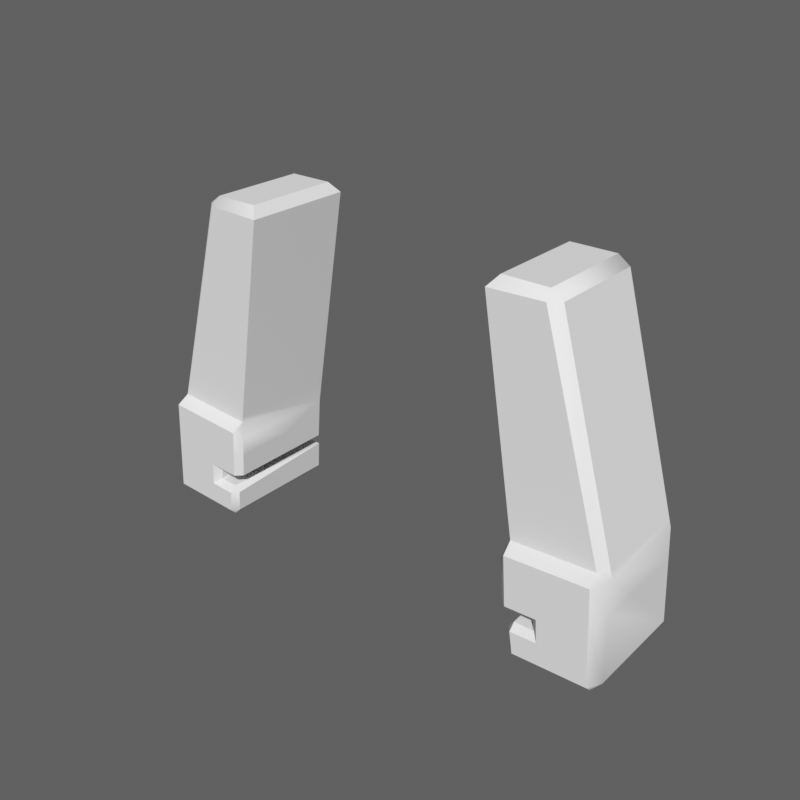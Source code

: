 # Source: v1_donor.blend  (saved by Blender 5.2.44; exported with 4.5.12 LTS)
import bpy
from mathutils import Matrix  # noqa: F401  (used for matrix-valued properties, if any)

bpy.ops.wm.read_factory_settings(use_empty=True)
scene = bpy.context.scene
scene.name = 'Scene'

# ---- world
world_world_001 = bpy.data.worlds.new('World.001'); scene.world = world_world_001
world_world_001.use_nodes = True; world_world_001.node_tree.nodes.clear()
_N = world_world_001.node_tree.nodes; _L = world_world_001.node_tree.links
n0 = _N.new('ShaderNodeBackground'); n0.name = 'Background'; n0.location = (-200, 100)
n0.inputs[0].default_value = (0.35, 0.35, 0.35, 1.0)
n0.inputs[1].default_value = 0.45
n1 = _N.new('ShaderNodeOutputWorld'); n1.name = 'World Output'; n1.location = (200, 100)
_L.new(n0.outputs[0], n1.inputs[0])
n1.is_active_output = True

# ---- meshes
me_character_base = bpy.data.meshes.new('Character_Base')
me_character_base.from_pydata([(0.2236, -0.01074, 0.584), (0.1572, -0.01074, 0.5938), (0.21, -0.01074, 0.5938), (0.2959, -0.01074, 0.3281), (0.1475, -0.02051, 0.582), (0.2119, -0.02051, 0.584), (0.2842, -0.02051, 0.3359), (0.1885, -0.02051, 0.3301), (0.3018, -0.02051, 0.2148), (0.1826, -0.02637, 0.3125), (0.1865, -0.02637, 0.2617), (0.1963, -0.02637, 0.2559), (0.2236, -0.02637, 0.2559), (0.2021, -0.02637, 0.2422), (0.2256, -0.02637, 0.2422), (0.1963, -0.02637, 0.2344), (0.1982, -0.02637, 0.209), (0.292, -0.02637, 0.2051), (0.2061, -0.02637, 0.2012), (0.2861, -0.03418, 0.3262), (0.1904, -0.03418, 0.3203), (0.2314, -0.03418, 0.2637), (0.1943, -0.03418, 0.2617), (0.2334, -0.03418, 0.2363), (0.2021, -0.03418, 0.2344), (0.292, -0.03418, 0.2129), (0.2061, -0.03418, 0.209), (0.2236, 0.1025, 0.584), (0.1572, 0.1025, 0.5938), (0.21, 0.1025, 0.5938), (0.2959, 0.1025, 0.3281), (0.1826, 0.1025, 0.3125), (0.1865, 0.1025, 0.2617), (0.3018, 0.1025, 0.2148), (0.292, 0.1025, 0.2051), (0.2061, 0.1025, 0.2012), (0.1475, 0.1123, 0.582), (0.2119, 0.1123, 0.584), (0.2861, 0.1123, 0.3281), (0.1904, 0.1123, 0.3223), (0.1963, 0.1123, 0.2559), (0.2236, 0.1123, 0.2559), (0.1963, 0.1123, 0.2422), (0.2256, 0.1123, 0.2422), (0.292, 0.1123, 0.2148), (0.1982, 0.1123, 0.209), (0.2934, -0.01074, 0.337), (0.2934, 0.09861, 0.337), (0.2839, -0.02047, 0.337), (0.2934, 0.1025, 0.337), (0.284, 0.112, 0.337), (0.1874, -0.02051, 0.337), (0.2836, -0.02051, 0.337), (0.1794, 0.09135, 0.337), (0.2839, -0.02051, 0.337), (0.188, 0.1123, 0.337), (0.1794, 0.1034, 0.337), (0.2836, 0.1123, 0.337), (0.1916, 0.1123, 0.337), (-0.2236, -0.01074, 0.584), (-0.1572, -0.01074, 0.5938), (-0.21, -0.01074, 0.5938), (-0.2959, -0.01074, 0.3281), (-0.1475, -0.02051, 0.582), (-0.2119, -0.02051, 0.584), (-0.2842, -0.02051, 0.3359), (-0.1885, -0.02051, 0.3301), (-0.3018, -0.02051, 0.2148), (-0.1826, -0.02637, 0.3125), (-0.1865, -0.02637, 0.2617), (-0.1963, -0.02637, 0.2559), (-0.2236, -0.02637, 0.2559), (-0.2021, -0.02637, 0.2422), (-0.2256, -0.02637, 0.2422), (-0.1963, -0.02637, 0.2344), (-0.1982, -0.02637, 0.209), (-0.292, -0.02637, 0.2051), (-0.2061, -0.02637, 0.2012), (-0.2861, -0.03418, 0.3262), (-0.1904, -0.03418, 0.3203), (-0.2314, -0.03418, 0.2637), (-0.1943, -0.03418, 0.2617), (-0.2334, -0.03418, 0.2363), (-0.2021, -0.03418, 0.2344), (-0.292, -0.03418, 0.2129), (-0.2061, -0.03418, 0.209), (-0.2236, 0.1025, 0.584), (-0.1572, 0.1025, 0.5938), (-0.21, 0.1025, 0.5938), (-0.2959, 0.1025, 0.3281), (-0.1826, 0.1025, 0.3125), (-0.1865, 0.1025, 0.2617), (-0.3018, 0.1025, 0.2148), (-0.292, 0.1025, 0.2051), (-0.2061, 0.1025, 0.2012), (-0.1475, 0.1123, 0.582), (-0.2119, 0.1123, 0.584), (-0.2861, 0.1123, 0.3281), (-0.1904, 0.1123, 0.3223), (-0.1963, 0.1123, 0.2559), (-0.2236, 0.1123, 0.2559), (-0.1963, 0.1123, 0.2422), (-0.2256, 0.1123, 0.2422), (-0.292, 0.1123, 0.2148), (-0.1982, 0.1123, 0.209), (-0.2934, -0.01074, 0.337), (-0.2934, 0.09861, 0.337), (-0.2839, -0.02047, 0.337), (-0.2934, 0.1025, 0.337), (-0.284, 0.112, 0.337), (-0.1874, -0.02051, 0.337), (-0.2836, -0.02051, 0.337), (-0.1794, 0.09135, 0.337), (-0.2839, -0.02051, 0.337), (-0.188, 0.1123, 0.337), (-0.1794, 0.1034, 0.337), (-0.2836, 0.1123, 0.337), (-0.1916, 0.1123, 0.337), (0.2881, 0.1123, 0.29), (0.2914, 0.109, 0.29), (0.2532, 0.1123, 0.29), (0.2545, -0.03418, 0.29), (0.288, -0.03418, 0.29), (0.2912, -0.02974, 0.29), (0.2979, -0.01403, 0.29), (0.2979, 0.02738, 0.29), (0.2979, 0.1025, 0.29), (0.2124, -0.03418, 0.29), (0.1925, -0.03418, 0.29), (0.1878, -0.02983, 0.29), (0.1843, -0.02637, 0.29), (0.1843, 0.04542, 0.29), (0.1843, 0.1025, 0.29), (0.188, 0.1064, 0.29), (0.2066, 0.1123, 0.29), (0.1933, 0.1123, 0.29), (-0.2881, 0.1123, 0.29), (-0.2914, 0.109, 0.29), (-0.2532, 0.1123, 0.29), (-0.2545, -0.03418, 0.29), (-0.288, -0.03418, 0.29), (-0.2912, -0.02974, 0.29), (-0.2979, -0.01403, 0.29), (-0.2979, 0.02738, 0.29), (-0.2979, 0.1025, 0.29), (-0.2124, -0.03418, 0.29), (-0.1925, -0.03418, 0.29), (-0.1878, -0.02983, 0.29), (-0.1843, -0.02637, 0.29), (-0.1843, 0.04542, 0.29), (-0.1843, 0.1025, 0.29), (-0.188, 0.1064, 0.29), (-0.2066, 0.1123, 0.29), (-0.1933, 0.1123, 0.29), (-0.2066, 0.1123, 0.29), (-0.1933, 0.1123, 0.29), (-0.188, 0.1064, 0.29), (-0.1843, 0.1025, 0.29), (-0.1843, 0.04542, 0.29), (-0.1843, -0.02637, 0.29), (-0.1878, -0.02983, 0.29), (-0.1925, -0.03418, 0.29), (-0.2124, -0.03418, 0.29), (-0.2979, 0.1025, 0.29), (-0.2979, 0.02738, 0.29), (-0.2979, -0.01403, 0.29), (-0.2912, -0.02974, 0.29), (-0.288, -0.03418, 0.29), (-0.2545, -0.03418, 0.29), (-0.2532, 0.1123, 0.29), (-0.2914, 0.109, 0.29), (-0.2881, 0.1123, 0.29), (0.1933, 0.1123, 0.29), (0.2066, 0.1123, 0.29), (0.188, 0.1064, 0.29), (0.1843, 0.1025, 0.29), (0.1843, 0.04542, 0.29), (0.1843, -0.02637, 0.29), (0.1878, -0.02983, 0.29), (0.1925, -0.03418, 0.29), (0.2124, -0.03418, 0.29), (0.2979, 0.02738, 0.29), (0.2979, 0.1025, 0.29), (0.2979, -0.01403, 0.29), (0.2912, -0.02974, 0.29), (0.288, -0.03418, 0.29), (0.2545, -0.03418, 0.29), (0.2532, 0.1123, 0.29), (0.2914, 0.109, 0.29), (0.2881, 0.1123, 0.29)], [], [(26, 24, 16), (26, 16, 18), (18, 16, 35), (26, 18, 17), (17, 18, 35), (26, 17, 25), (35, 16, 45), (17, 35, 34), (34, 35, 44), (44, 35, 45), (17, 34, 8), (17, 8, 25), (45, 16, 15), (15, 16, 24), (45, 15, 42), (8, 34, 33), (33, 34, 44), (42, 15, 13), (13, 15, 24), (45, 42, 43), (43, 42, 13), (45, 43, 44), (13, 24, 14), (13, 14, 43), (44, 43, 41), (41, 43, 14), (119, 33, 44, 189), (189, 44, 41, 187), (14, 24, 23), (23, 24, 26), (23, 26, 25), (14, 23, 21), (21, 23, 25), (12, 41, 14), (12, 14, 21), (121, 122, 19), (185, 25, 8, 123), (123, 8, 183), (183, 8, 33, 181), (19, 3, 6), (181, 33, 182), (182, 33, 119), (46, 47, 0), (46, 0, 48), (49, 50, 27), (49, 27, 0, 47), (180, 21, 186), (20, 19, 6), (127, 20, 128), (21, 22, 12), (20, 6, 7), (20, 7, 9), (179, 178, 22), (51, 52, 4), (9, 7, 31), (53, 51, 4), (52, 6, 54), (54, 6, 48), (129, 9, 130), (130, 9, 31, 176), (22, 10, 11), (22, 11, 12), (11, 10, 32), (132, 176, 31), (12, 11, 40), (40, 11, 32), (133, 132, 31), (12, 40, 41), (134, 135, 39), (172, 40, 174), (134, 39, 38, 120), (55, 56, 36), (56, 31, 53), (57, 58, 37), (58, 39, 55), (57, 37, 27, 50), (37, 36, 28), (36, 4, 1), (36, 1, 28), (1, 4, 5), (37, 28, 29), (37, 29, 27), (29, 28, 1), (1, 5, 2), (1, 2, 29), (29, 2, 27), (2, 5, 0), (2, 0, 27), (38, 39, 58, 57), (39, 31, 56, 55), (37, 58, 55, 36), (36, 56, 53, 4), (4, 52, 54, 5), (7, 6, 52, 51), (31, 7, 51, 53), (38, 57, 50), (30, 38, 50, 49), (5, 54, 48, 0), (30, 49, 47), (3, 30, 47, 46), (3, 46, 48, 6), (85, 75, 83), (85, 77, 75), (77, 94, 75), (85, 76, 77), (76, 94, 77), (85, 84, 76), (94, 104, 75), (76, 93, 94), (93, 103, 94), (103, 104, 94), (76, 67, 93), (76, 84, 67), (104, 74, 75), (74, 83, 75), (104, 101, 74), (67, 92, 93), (92, 103, 93), (101, 72, 74), (72, 83, 74), (104, 102, 101), (102, 72, 101), (104, 103, 102), (72, 73, 83), (72, 102, 73), (103, 100, 102), (100, 73, 102), (171, 103, 92, 137), (169, 100, 103, 171), (73, 82, 83), (82, 85, 83), (82, 84, 85), (73, 80, 82), (80, 84, 82), (71, 73, 100), (71, 80, 73), (139, 78, 140), (141, 67, 84, 167), (141, 165, 67), (164, 92, 67, 165), (78, 65, 62), (164, 163, 92), (163, 137, 92), (105, 59, 106), (105, 107, 59), (108, 86, 109), (108, 106, 59, 86), (162, 168, 80), (79, 65, 78), (145, 146, 79), (80, 71, 81), (79, 66, 65), (79, 68, 66), (161, 81, 160), (110, 63, 111), (68, 90, 66), (112, 63, 110), (111, 113, 65), (113, 107, 65), (147, 148, 68), (158, 90, 68, 148), (81, 70, 69), (81, 71, 70), (70, 91, 69), (150, 90, 158), (71, 99, 70), (99, 91, 70), (151, 90, 150), (71, 100, 99), (152, 98, 153), (155, 156, 99), (138, 97, 98, 152), (114, 95, 115), (115, 112, 90), (116, 96, 117), (117, 114, 98), (116, 109, 86, 96), (96, 87, 95), (95, 60, 63), (95, 87, 60), (60, 64, 63), (96, 88, 87), (96, 86, 88), (88, 60, 87), (60, 61, 64), (60, 88, 61), (88, 86, 61), (61, 59, 64), (61, 86, 59), (97, 116, 117, 98), (98, 114, 115, 90), (96, 95, 114, 117), (95, 63, 112, 115), (63, 64, 113, 111), (66, 110, 111, 65), (90, 112, 110, 66), (97, 109, 116), (89, 108, 109, 97), (64, 59, 107, 113), (89, 106, 108), (62, 105, 106, 89), (62, 65, 107, 105), (100, 154, 155, 99), (98, 90, 151, 153), (99, 156, 157, 91), (91, 157, 149, 69), (69, 149, 159), (81, 69, 159, 160), (79, 146, 147, 68), (80, 81, 161, 162), (62, 89, 144, 143), (62, 143, 142), (78, 62, 142, 166), (78, 166, 140), (80, 168, 167, 84), (79, 78, 139, 145), (100, 169, 154), (89, 97, 170, 144), (97, 136, 170), (97, 138, 136), (41, 40, 172, 173), (39, 135, 133, 31), (40, 32, 175, 174), (32, 10, 131, 175), (10, 177, 131), (22, 178, 177, 10), (20, 9, 129, 128), (21, 180, 179, 22), (3, 125, 126, 30), (3, 124, 125), (19, 184, 124, 3), (19, 122, 184), (21, 25, 185, 186), (20, 127, 121, 19), (41, 173, 187), (30, 126, 188, 38), (38, 188, 118), (38, 118, 120), (152, 153, 151, 150, 158, 148, 147, 146, 145, 139, 140, 166, 142, 143, 144, 170, 136, 138), (156, 155, 154, 169, 171, 137, 163, 164, 165, 141, 167, 168, 162, 161, 160, 159, 149, 157), (135, 134, 120, 118, 188, 126, 125, 124, 184, 122, 121, 127, 128, 129, 130, 176, 132, 133), (172, 174, 175, 131, 177, 178, 179, 180, 186, 185, 123, 183, 181, 182, 119, 189, 187, 173)])
me_character_base.polygons.foreach_set('use_smooth', [True] * 242)
_k = set([(0, 27), (0, 46), (1, 2), (1, 4), (1, 28), (2, 29), (3, 46), (4, 5), (4, 36), (4, 51), (5, 54), (6, 7), (6, 19), (6, 54), (7, 20), (7, 51), (8, 33), (9, 130), (10, 22), (10, 32), (10, 177), (11, 12), (12, 14), (12, 21), (12, 41), (13, 14), (13, 24), (13, 42), (14, 23), (14, 43), (15, 16), (15, 42), (16, 18), (16, 45), (17, 18), (17, 25), (17, 34), (18, 26), (18, 35), (19, 20), (19, 122), (20, 128), (21, 22), (21, 23), (22, 179), (23, 24), (24, 26), (25, 26), (25, 185), (27, 49), (28, 29), (28, 36), (30, 49), (30, 126), (31, 56), (31, 132), (32, 40), (32, 175), (33, 34), (33, 44), (33, 182), (34, 35), (35, 45), (36, 37), (36, 55), (36, 56), (37, 57), (38, 57), (38, 118), (39, 55), (39, 135), (40, 41), (40, 172), (41, 43), (42, 43), (42, 45), (44, 45), (44, 189), (59, 86), (59, 105), (60, 61), (60, 63), (60, 87), (61, 88), (62, 105), (63, 64), (63, 95), (63, 110), (64, 113), (65, 66), (65, 78), (65, 113), (66, 79), (66, 110), (67, 92), (68, 148), (69, 81), (69, 91), (69, 159), (70, 71), (71, 73), (71, 80), (71, 100), (72, 73), (72, 83), (72, 101), (73, 82), (73, 102), (74, 75), (74, 101), (75, 77), (75, 104), (76, 77), (76, 84), (76, 93), (77, 85), (77, 94), (78, 79), (78, 140), (79, 146), (80, 81), (80, 82), (81, 161), (82, 83), (83, 85), (84, 85), (84, 167), (86, 108), (87, 88), (87, 95), (89, 108), (89, 144), (90, 115), (90, 150), (91, 99), (91, 157), (92, 93), (92, 103), (92, 163), (93, 94), (94, 104), (95, 96), (95, 114), (95, 115), (96, 116), (97, 116), (97, 136), (98, 114), (98, 153), (99, 100), (99, 155), (100, 102), (101, 102), (101, 104), (103, 104), (103, 171), (118, 120), (118, 188), (119, 182), (119, 189), (120, 134), (121, 122), (121, 127), (122, 184), (123, 183), (123, 185), (124, 125), (124, 184), (125, 126), (126, 188), (127, 128), (128, 129), (129, 130), (130, 176), (131, 175), (131, 177), (132, 133), (132, 176), (133, 135), (134, 135), (136, 138), (136, 170), (137, 163), (137, 171), (138, 152), (139, 140), (139, 145), (140, 166), (141, 165), (141, 167), (142, 143), (142, 166), (143, 144), (144, 170), (145, 146), (146, 147), (147, 148), (148, 158), (149, 157), (149, 159), (150, 151), (150, 158), (151, 153), (152, 153), (154, 155), (154, 169), (155, 156), (156, 157), (159, 160), (160, 161), (161, 162), (162, 168), (163, 164), (164, 165), (167, 168), (169, 171), (172, 173), (172, 174), (173, 187), (174, 175), (177, 178), (178, 179), (179, 180), (180, 186), (181, 182), (181, 183), (185, 186), (187, 189)])
me_character_base.attributes.new('sharp_edge', 'BOOLEAN', 'EDGE').data.foreach_set('value', [ (min(e.vertices), max(e.vertices)) in _k for e in me_character_base.edges])
me_character_base.update()

# ---- objects
ob_character_base = bpy.data.objects.new('Character_Base', me_character_base)

# ---- transforms, parenting, visibility, modifiers, constraints
ob_character_base.location = (0.0, 0.0, 0.0)
_vg = ob_character_base.vertex_groups.new(name='arm.L')
_vg.add([0, 1, 2, 3, 4, 5, 6, 7, 9, 19, 20, 27, 28, 29, 30, 31, 36, 37, 38, 39, 46, 47, 48, 49, 50, 51, 52, 53, 54, 55, 56, 57, 58, 118, 120, 121, 122, 124, 125, 126, 127, 128, 129, 130, 132, 133, 134, 135, 176, 184, 188], 1.0, 'REPLACE')
_vg = ob_character_base.vertex_groups.new(name='arm.R')
_vg.add([59, 60, 61, 62, 63, 64, 65, 66, 68, 78, 79, 86, 87, 88, 89, 90, 95, 96, 97, 98, 105, 106, 107, 108, 109, 110, 111, 112, 113, 114, 115, 116, 117, 136, 138, 139, 140, 142, 143, 144, 145, 146, 147, 148, 150, 151, 152, 153, 158, 166, 170], 1.0, 'REPLACE')
_vg = ob_character_base.vertex_groups.new(name='hand.L')
_vg.add([8, 10, 11, 12, 13, 14, 15, 16, 17, 18, 21, 22, 23, 24, 25, 26, 32, 33, 34, 35, 40, 41, 42, 43, 44, 45, 119, 123, 131, 172, 173, 174, 175, 177, 178, 179, 180, 181, 182, 183, 185, 186, 187, 189], 1.0, 'REPLACE')
_vg = ob_character_base.vertex_groups.new(name='hand.R')
_vg.add([67, 69, 70, 71, 72, 73, 74, 75, 76, 77, 80, 81, 82, 83, 84, 85, 91, 92, 93, 94, 99, 100, 101, 102, 103, 104, 137, 141, 149, 154, 155, 156, 157, 159, 160, 161, 162, 163, 164, 165, 167, 168, 169, 171], 1.0, 'REPLACE')
_m = ob_character_base.modifiers.new('Armature', 'ARMATURE')

# ---- collection membership
scene.collection.objects.link(ob_character_base)

# ---- scene / render settings (as saved in the file)
scene.frame_start = 1; scene.frame_end = 24; scene.frame_set(1)
scene.render.engine = 'CYCLES'
scene.render.resolution_x = 1242
scene.render.resolution_y = 1242
scene.render.bake_bias = 0.0
scene.render.bake_samples = 0
scene.render.compositor_device = 'GPU'
scene.cycles.samples = 256
scene.eevee.use_volume_custom_range = False
scene.eevee.fast_gi_thickness_near = 0.1
scene.eevee.fast_gi_thickness_far = 0.0
scene.eevee.ray_tracing_options.screen_trace_thickness = 0.1
scene.view_settings.view_transform = 'Khronos PBR Neutral'
bpy.context.view_layer.update()

# ---- added for rendering (the .blend has no active camera and no usable light): camera, sun
cam_auto = bpy.data.cameras.new('AutoCamera')
cam_auto.lens = 50.0
cam_auto.sensor_width = 36.0
cam_auto.clip_end = 1000.0
ob_auto_camera = bpy.data.objects.new('AutoCamera', cam_auto)
scene.collection.objects.link(ob_auto_camera)
ob_auto_camera.location = (0.679777, -0.77667, 0.941283)
ob_auto_camera.rotation_euler = (1.09748, -7.21219e-08, 0.694738)
scene.camera = ob_auto_camera
light_auto_sun = bpy.data.lights.new('AutoSun', 'SUN')
light_auto_sun.energy = 3.0
light_auto_sun.angle = 0.0523599
ob_auto_sun = bpy.data.objects.new('AutoSun', light_auto_sun)
scene.collection.objects.link(ob_auto_sun)
ob_auto_sun.rotation_euler = (0.872665, 0.174533, 0.523599)
bpy.context.view_layer.update()
